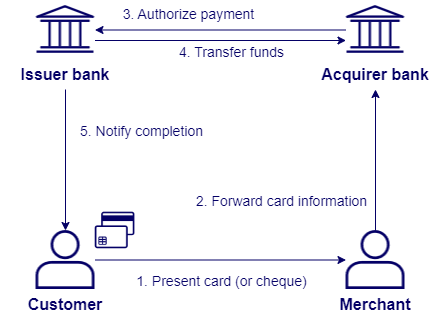

The diagram above was exported from draw.io. Its source (the exported page's mxGraphModel, read from the mxfile embedded in the PNG):
<mxGraphModel dx="1434" dy="844" grid="1" gridSize="10" guides="1" tooltips="1" connect="1" arrows="1" fold="1" page="1" pageScale="1" pageWidth="850" pageHeight="1100" math="0" shadow="0">
  <root>
    <mxCell id="0" />
    <mxCell id="1" parent="0" />
    <mxCell id="26VXcrVtO629jfshNVbV-4" value="" style="shape=image;verticalLabelPosition=bottom;labelBackgroundColor=default;verticalAlign=top;aspect=fixed;imageAspect=0;image=data:image/png,(base64 omitted: 868 chars);fontFamily=Arial;" parent="1" vertex="1">
      <mxGeometry x="35.5" y="240" width="59" height="59" as="geometry" />
    </mxCell>
    <mxCell id="26VXcrVtO629jfshNVbV-5" value="" style="shape=image;verticalLabelPosition=bottom;labelBackgroundColor=default;verticalAlign=top;aspect=fixed;imageAspect=0;image=data:image/png,(base64 omitted: 1172 chars);fontFamily=Arial;" parent="1" vertex="1">
      <mxGeometry x="35.5" y="10" width="59" height="59" as="geometry" />
    </mxCell>
    <mxCell id="26VXcrVtO629jfshNVbV-6" value="Issuer bank" style="text;html=1;align=center;verticalAlign=middle;whiteSpace=wrap;rounded=0;fontColor=#040066;fontFamily=Arial;fontSize=16;fontStyle=1" parent="1" vertex="1">
      <mxGeometry y="69" width="130" height="30" as="geometry" />
    </mxCell>
    <mxCell id="26VXcrVtO629jfshNVbV-7" value="Customer" style="text;html=1;align=center;verticalAlign=middle;whiteSpace=wrap;rounded=0;fontColor=#040066;fontFamily=Arial;fontSize=16;fontStyle=1" parent="1" vertex="1">
      <mxGeometry y="299" width="130" height="30" as="geometry" />
    </mxCell>
    <mxCell id="26VXcrVtO629jfshNVbV-8" value="" style="shape=image;verticalLabelPosition=bottom;labelBackgroundColor=default;verticalAlign=top;aspect=fixed;imageAspect=0;image=data:image/png,(base64 omitted: 868 chars);fontFamily=Arial;" parent="1" vertex="1">
      <mxGeometry x="345.5" y="240" width="59" height="59" as="geometry" />
    </mxCell>
    <mxCell id="26VXcrVtO629jfshNVbV-9" value="" style="shape=image;verticalLabelPosition=bottom;labelBackgroundColor=default;verticalAlign=top;aspect=fixed;imageAspect=0;image=data:image/png,(base64 omitted: 1172 chars);fontFamily=Arial;" parent="1" vertex="1">
      <mxGeometry x="345.5" y="10" width="59" height="59" as="geometry" />
    </mxCell>
    <mxCell id="26VXcrVtO629jfshNVbV-10" value="Acquirer bank" style="text;html=1;align=center;verticalAlign=middle;whiteSpace=wrap;rounded=0;fontColor=#040066;fontFamily=Arial;fontSize=16;fontStyle=1" parent="1" vertex="1">
      <mxGeometry x="310" y="69" width="130" height="30" as="geometry" />
    </mxCell>
    <mxCell id="26VXcrVtO629jfshNVbV-11" value="Merchant" style="text;html=1;align=center;verticalAlign=middle;whiteSpace=wrap;rounded=0;fontColor=#040066;fontFamily=Arial;fontSize=16;fontStyle=1" parent="1" vertex="1">
      <mxGeometry x="310" y="299" width="130" height="30" as="geometry" />
    </mxCell>
    <mxCell id="26VXcrVtO629jfshNVbV-12" value="" style="endArrow=none;html=1;rounded=0;strokeColor=#040066;exitX=0.5;exitY=0;exitDx=0;exitDy=0;entryX=0.5;entryY=1;entryDx=0;entryDy=0;startArrow=classic;startFill=1;endFill=0;fontFamily=Arial;" parent="1" source="26VXcrVtO629jfshNVbV-4" target="26VXcrVtO629jfshNVbV-6" edge="1">
      <mxGeometry width="50" height="50" relative="1" as="geometry">
        <mxPoint x="70" y="220" as="sourcePoint" />
        <mxPoint x="120" y="170" as="targetPoint" />
      </mxGeometry>
    </mxCell>
    <mxCell id="26VXcrVtO629jfshNVbV-13" value="5. Notify completion" style="edgeLabel;html=1;align=center;verticalAlign=middle;resizable=0;points=[];fontFamily=Arial;fontColor=#040066;fontSize=14;" parent="26VXcrVtO629jfshNVbV-12" vertex="1" connectable="0">
      <mxGeometry x="0.2766" y="2" relative="1" as="geometry">
        <mxPoint x="77" y="-10" as="offset" />
      </mxGeometry>
    </mxCell>
    <mxCell id="26VXcrVtO629jfshNVbV-14" value="" style="endArrow=classic;html=1;rounded=0;strokeColor=#040066;exitX=1;exitY=0.5;exitDx=0;exitDy=0;entryX=0;entryY=0.5;entryDx=0;entryDy=0;fontFamily=Arial;" parent="1" source="26VXcrVtO629jfshNVbV-4" target="26VXcrVtO629jfshNVbV-8" edge="1">
      <mxGeometry width="50" height="50" relative="1" as="geometry">
        <mxPoint x="75" y="250" as="sourcePoint" />
        <mxPoint x="75" y="109" as="targetPoint" />
      </mxGeometry>
    </mxCell>
    <mxCell id="26VXcrVtO629jfshNVbV-15" value="1. Present card (or cheque)" style="edgeLabel;html=1;align=center;verticalAlign=middle;resizable=0;points=[];fontFamily=Arial;fontColor=#040066;fontSize=14;" parent="26VXcrVtO629jfshNVbV-14" vertex="1" connectable="0">
      <mxGeometry x="0.2766" y="2" relative="1" as="geometry">
        <mxPoint x="-34" y="23" as="offset" />
      </mxGeometry>
    </mxCell>
    <mxCell id="26VXcrVtO629jfshNVbV-16" value="" style="endArrow=classic;html=1;rounded=0;strokeColor=#040066;exitX=1;exitY=0.5;exitDx=0;exitDy=0;entryX=0;entryY=0.5;entryDx=0;entryDy=0;fontFamily=Arial;" parent="1" edge="1">
      <mxGeometry width="50" height="50" relative="1" as="geometry">
        <mxPoint x="94.5" y="50" as="sourcePoint" />
        <mxPoint x="345.5" y="50" as="targetPoint" />
      </mxGeometry>
    </mxCell>
    <mxCell id="26VXcrVtO629jfshNVbV-17" value="4. Transfer funds" style="edgeLabel;html=1;align=center;verticalAlign=middle;resizable=0;points=[];fontFamily=Arial;fontColor=#040066;fontSize=14;" parent="26VXcrVtO629jfshNVbV-16" vertex="1" connectable="0">
      <mxGeometry x="0.2766" y="2" relative="1" as="geometry">
        <mxPoint x="-24" y="13" as="offset" />
      </mxGeometry>
    </mxCell>
    <mxCell id="26VXcrVtO629jfshNVbV-18" value="" style="endArrow=none;html=1;rounded=0;strokeColor=#040066;exitX=0.5;exitY=1;exitDx=0;exitDy=0;entryX=0.5;entryY=0;entryDx=0;entryDy=0;startArrow=classic;startFill=1;endFill=0;fontFamily=Arial;" parent="1" source="26VXcrVtO629jfshNVbV-10" target="26VXcrVtO629jfshNVbV-8" edge="1">
      <mxGeometry width="50" height="50" relative="1" as="geometry">
        <mxPoint x="75" y="250" as="sourcePoint" />
        <mxPoint x="75" y="109" as="targetPoint" />
      </mxGeometry>
    </mxCell>
    <mxCell id="26VXcrVtO629jfshNVbV-19" value="2. Forward card information" style="edgeLabel;html=1;align=center;verticalAlign=middle;resizable=0;points=[];fontFamily=Arial;fontColor=#040066;fontSize=14;" parent="26VXcrVtO629jfshNVbV-18" vertex="1" connectable="0">
      <mxGeometry x="0.2766" y="2" relative="1" as="geometry">
        <mxPoint x="-97" y="21" as="offset" />
      </mxGeometry>
    </mxCell>
    <mxCell id="rVsCZtc_0Xko5mhyCn4W-1" value="" style="endArrow=classic;html=1;rounded=0;strokeColor=#040066;exitX=0;exitY=0.5;exitDx=0;exitDy=0;entryX=1;entryY=0.5;entryDx=0;entryDy=0;fontFamily=Arial;" edge="1" parent="1" source="26VXcrVtO629jfshNVbV-9" target="26VXcrVtO629jfshNVbV-5">
      <mxGeometry width="50" height="50" relative="1" as="geometry">
        <mxPoint x="104.5" y="60" as="sourcePoint" />
        <mxPoint x="355.5" y="60" as="targetPoint" />
      </mxGeometry>
    </mxCell>
    <mxCell id="rVsCZtc_0Xko5mhyCn4W-2" value="3. Authorize payment" style="edgeLabel;html=1;align=center;verticalAlign=middle;resizable=0;points=[];fontFamily=Arial;fontColor=#040066;fontSize=14;" vertex="1" connectable="0" parent="rVsCZtc_0Xko5mhyCn4W-1">
      <mxGeometry x="0.2766" y="2" relative="1" as="geometry">
        <mxPoint x="2" y="-18" as="offset" />
      </mxGeometry>
    </mxCell>
    <mxCell id="NJuhiGYZnUkUqawN-yRv-1" value="" style="shape=image;verticalLabelPosition=bottom;labelBackgroundColor=default;verticalAlign=top;aspect=fixed;imageAspect=0;image=data:image/png,(base64 omitted: 1020 chars);fontFamily=Arial;" vertex="1" parent="1">
      <mxGeometry x="94.5" y="220" width="40" height="40" as="geometry" />
    </mxCell>
  </root>
</mxGraphModel>